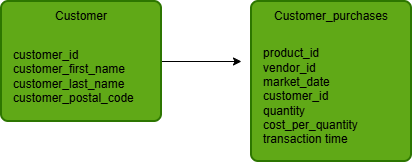

The diagram above was exported from draw.io. Its source (the exported page's mxGraphModel, read from the mxfile embedded in the PNG):
<mxGraphModel dx="611" dy="425" grid="1" gridSize="10" guides="1" tooltips="1" connect="1" arrows="1" fold="1" page="1" pageScale="1" pageWidth="850" pageHeight="1100" math="0" shadow="0">
  <root>
    <mxCell id="0" />
    <mxCell id="1" parent="0" />
    <mxCell id="dW1WxAnM0eb4QBI4Y0l4-12" edge="1" parent="1" source="dW1WxAnM0eb4QBI4Y0l4-4" style="edgeStyle=orthogonalEdgeStyle;rounded=0;orthogonalLoop=1;jettySize=auto;html=1;defaultLabelBackgroundColor=page;">
      <mxGeometry relative="1" as="geometry">
        <mxPoint x="430" y="180" as="targetPoint" />
      </mxGeometry>
    </mxCell>
    <mxCell id="dW1WxAnM0eb4QBI4Y0l4-4" parent="1" style="rounded=1;whiteSpace=wrap;html=1;absoluteArcSize=1;arcSize=14;strokeWidth=2;fillColor=#60a917;fontColor=#ffffff;strokeColor=#2D7600;" value="" vertex="1">
      <mxGeometry height="120" width="160" x="190" y="120" as="geometry" />
    </mxCell>
    <mxCell id="dW1WxAnM0eb4QBI4Y0l4-3" parent="1" style="text;html=1;whiteSpace=wrap;strokeColor=none;fillColor=none;align=center;verticalAlign=middle;rounded=0;" value="Customer" vertex="1">
      <mxGeometry height="30" width="60" x="240" y="120" as="geometry" />
    </mxCell>
    <mxCell id="dW1WxAnM0eb4QBI4Y0l4-5" parent="1" style="text;html=1;whiteSpace=wrap;strokeColor=none;fillColor=none;align=left;verticalAlign=middle;rounded=0;" value="customer_id&lt;div&gt;customer_first_name&lt;/div&gt;&lt;div&gt;customer_last_name&lt;/div&gt;&lt;div&gt;customer_postal_code&lt;/div&gt;" vertex="1">
      <mxGeometry height="30" width="60" x="200" y="180" as="geometry" />
    </mxCell>
    <mxCell id="dW1WxAnM0eb4QBI4Y0l4-7" parent="1" style="rounded=1;whiteSpace=wrap;html=1;absoluteArcSize=1;arcSize=14;strokeWidth=2;fillColor=#60a917;fontColor=#ffffff;strokeColor=#2D7600;" value="" vertex="1">
      <mxGeometry height="160" width="160" x="440" y="120" as="geometry" />
    </mxCell>
    <mxCell id="dW1WxAnM0eb4QBI4Y0l4-8" parent="1" style="text;html=1;whiteSpace=wrap;strokeColor=none;fillColor=none;align=center;verticalAlign=middle;rounded=0;" value="Customer_purchases" vertex="1">
      <mxGeometry height="30" width="60" x="490" y="120" as="geometry" />
    </mxCell>
    <mxCell id="dW1WxAnM0eb4QBI4Y0l4-9" parent="1" style="text;html=1;whiteSpace=wrap;strokeColor=none;fillColor=none;align=left;verticalAlign=middle;rounded=0;" value="product_id&lt;div&gt;vendor_id&lt;/div&gt;&lt;div&gt;market_date&lt;/div&gt;&lt;div&gt;customer_id&lt;/div&gt;&lt;div&gt;quantity&lt;/div&gt;&lt;div&gt;cost_per_quantity&lt;/div&gt;&lt;div&gt;transaction time&lt;/div&gt;" vertex="1">
      <mxGeometry height="70" width="140" x="450" y="180" as="geometry" />
    </mxCell>
  </root>
</mxGraphModel>